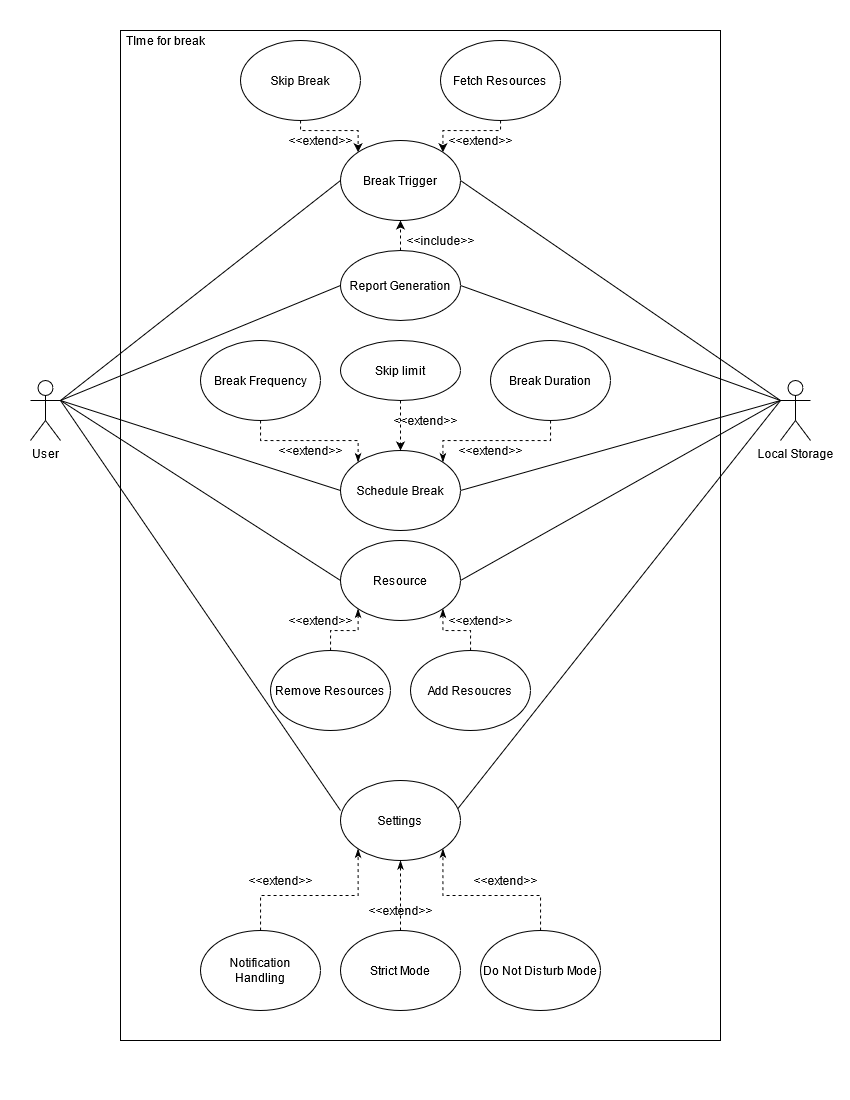

The diagram above was exported from draw.io. Its source (the exported page's mxGraphModel, read from the mxfile embedded in the PNG):
<mxGraphModel dx="1221" dy="691" grid="1" gridSize="10" guides="1" tooltips="1" connect="1" arrows="1" fold="1" page="1" pageScale="1" pageWidth="850" pageHeight="1100" math="0" shadow="0">
  <root>
    <mxCell id="0" />
    <mxCell id="1" parent="0" />
    <mxCell id="llxqfhJK_M7J6phks07K-21" style="rounded=0;orthogonalLoop=1;jettySize=auto;html=1;exitX=1;exitY=0.3333333333333333;exitDx=0;exitDy=0;exitPerimeter=0;entryX=0;entryY=0.5;entryDx=0;entryDy=0;endArrow=none;endFill=0;" parent="1" source="llxqfhJK_M7J6phks07K-1" target="llxqfhJK_M7J6phks07K-3" edge="1">
      <mxGeometry relative="1" as="geometry" />
    </mxCell>
    <mxCell id="llxqfhJK_M7J6phks07K-22" style="edgeStyle=none;rounded=0;orthogonalLoop=1;jettySize=auto;html=1;exitX=1;exitY=0.3333333333333333;exitDx=0;exitDy=0;exitPerimeter=0;entryX=0;entryY=0.5;entryDx=0;entryDy=0;endArrow=none;endFill=0;" parent="1" source="llxqfhJK_M7J6phks07K-1" target="llxqfhJK_M7J6phks07K-6" edge="1">
      <mxGeometry relative="1" as="geometry" />
    </mxCell>
    <mxCell id="llxqfhJK_M7J6phks07K-24" style="edgeStyle=none;rounded=0;orthogonalLoop=1;jettySize=auto;html=1;exitX=1;exitY=0.3333333333333333;exitDx=0;exitDy=0;exitPerimeter=0;entryX=0;entryY=0.5;entryDx=0;entryDy=0;endArrow=none;endFill=0;" parent="1" source="llxqfhJK_M7J6phks07K-1" target="llxqfhJK_M7J6phks07K-9" edge="1">
      <mxGeometry relative="1" as="geometry" />
    </mxCell>
    <mxCell id="llxqfhJK_M7J6phks07K-25" style="edgeStyle=none;rounded=0;orthogonalLoop=1;jettySize=auto;html=1;exitX=1;exitY=0.3333333333333333;exitDx=0;exitDy=0;exitPerimeter=0;entryX=0;entryY=0.375;entryDx=0;entryDy=0;entryPerimeter=0;endArrow=none;endFill=0;" parent="1" source="llxqfhJK_M7J6phks07K-1" target="llxqfhJK_M7J6phks07K-4" edge="1">
      <mxGeometry relative="1" as="geometry" />
    </mxCell>
    <mxCell id="llxqfhJK_M7J6phks07K-50" style="rounded=0;orthogonalLoop=1;jettySize=auto;html=1;exitX=1;exitY=0.3333333333333333;exitDx=0;exitDy=0;exitPerimeter=0;entryX=0;entryY=0.5;entryDx=0;entryDy=0;endArrow=none;endFill=0;" parent="1" source="llxqfhJK_M7J6phks07K-1" target="llxqfhJK_M7J6phks07K-8" edge="1">
      <mxGeometry relative="1" as="geometry" />
    </mxCell>
    <mxCell id="llxqfhJK_M7J6phks07K-1" value="User" style="shape=umlActor;verticalLabelPosition=bottom;verticalAlign=top;html=1;outlineConnect=0;" parent="1" vertex="1">
      <mxGeometry x="30" y="380" width="30" height="60" as="geometry" />
    </mxCell>
    <mxCell id="llxqfhJK_M7J6phks07K-27" style="edgeStyle=none;rounded=0;orthogonalLoop=1;jettySize=auto;html=1;exitX=0;exitY=0.3333333333333333;exitDx=0;exitDy=0;exitPerimeter=0;entryX=1;entryY=0.5;entryDx=0;entryDy=0;endArrow=none;endFill=0;" parent="1" source="llxqfhJK_M7J6phks07K-2" target="llxqfhJK_M7J6phks07K-6" edge="1">
      <mxGeometry relative="1" as="geometry" />
    </mxCell>
    <mxCell id="llxqfhJK_M7J6phks07K-28" style="edgeStyle=none;rounded=0;orthogonalLoop=1;jettySize=auto;html=1;exitX=0;exitY=0.3333333333333333;exitDx=0;exitDy=0;exitPerimeter=0;entryX=1;entryY=0.5;entryDx=0;entryDy=0;endArrow=none;endFill=0;" parent="1" source="llxqfhJK_M7J6phks07K-2" target="llxqfhJK_M7J6phks07K-3" edge="1">
      <mxGeometry relative="1" as="geometry" />
    </mxCell>
    <mxCell id="llxqfhJK_M7J6phks07K-29" style="edgeStyle=none;rounded=0;orthogonalLoop=1;jettySize=auto;html=1;exitX=0;exitY=0.3333333333333333;exitDx=0;exitDy=0;exitPerimeter=0;entryX=1;entryY=0.5;entryDx=0;entryDy=0;endArrow=none;endFill=0;" parent="1" source="llxqfhJK_M7J6phks07K-2" target="llxqfhJK_M7J6phks07K-9" edge="1">
      <mxGeometry relative="1" as="geometry" />
    </mxCell>
    <mxCell id="llxqfhJK_M7J6phks07K-30" style="edgeStyle=none;rounded=0;orthogonalLoop=1;jettySize=auto;html=1;exitX=0;exitY=0.3333333333333333;exitDx=0;exitDy=0;exitPerimeter=0;entryX=0.972;entryY=0.363;entryDx=0;entryDy=0;entryPerimeter=0;endArrow=none;endFill=0;" parent="1" source="llxqfhJK_M7J6phks07K-2" target="llxqfhJK_M7J6phks07K-4" edge="1">
      <mxGeometry relative="1" as="geometry" />
    </mxCell>
    <mxCell id="llxqfhJK_M7J6phks07K-2" value="Local Storage" style="shape=umlActor;verticalLabelPosition=bottom;verticalAlign=top;html=1;outlineConnect=0;" parent="1" vertex="1">
      <mxGeometry x="780" y="380" width="30" height="60" as="geometry" />
    </mxCell>
    <mxCell id="llxqfhJK_M7J6phks07K-3" value="Schedule Break" style="ellipse;whiteSpace=wrap;html=1;" parent="1" vertex="1">
      <mxGeometry x="340" y="450" width="120" height="80" as="geometry" />
    </mxCell>
    <mxCell id="llxqfhJK_M7J6phks07K-4" value="Settings" style="ellipse;whiteSpace=wrap;html=1;" parent="1" vertex="1">
      <mxGeometry x="340" y="780" width="120" height="80" as="geometry" />
    </mxCell>
    <mxCell id="llxqfhJK_M7J6phks07K-58" style="edgeStyle=orthogonalEdgeStyle;rounded=0;orthogonalLoop=1;jettySize=auto;html=1;exitX=0.5;exitY=0;exitDx=0;exitDy=0;entryX=0.5;entryY=1;entryDx=0;entryDy=0;dashed=1;endArrow=classic;endFill=1;" parent="1" source="llxqfhJK_M7J6phks07K-6" target="llxqfhJK_M7J6phks07K-8" edge="1">
      <mxGeometry relative="1" as="geometry" />
    </mxCell>
    <mxCell id="llxqfhJK_M7J6phks07K-6" value="Report Generation" style="ellipse;whiteSpace=wrap;html=1;" parent="1" vertex="1">
      <mxGeometry x="340" y="250" width="120" height="70" as="geometry" />
    </mxCell>
    <mxCell id="llxqfhJK_M7J6phks07K-51" style="edgeStyle=none;rounded=0;orthogonalLoop=1;jettySize=auto;html=1;exitX=1;exitY=0.5;exitDx=0;exitDy=0;entryX=0;entryY=0.3333333333333333;entryDx=0;entryDy=0;entryPerimeter=0;endArrow=none;endFill=0;" parent="1" source="llxqfhJK_M7J6phks07K-8" target="llxqfhJK_M7J6phks07K-2" edge="1">
      <mxGeometry relative="1" as="geometry" />
    </mxCell>
    <mxCell id="llxqfhJK_M7J6phks07K-8" value="Break Trigger" style="ellipse;whiteSpace=wrap;html=1;" parent="1" vertex="1">
      <mxGeometry x="340" y="140" width="120" height="80" as="geometry" />
    </mxCell>
    <mxCell id="llxqfhJK_M7J6phks07K-9" value="Resource" style="ellipse;whiteSpace=wrap;html=1;" parent="1" vertex="1">
      <mxGeometry x="340" y="540" width="120" height="80" as="geometry" />
    </mxCell>
    <mxCell id="llxqfhJK_M7J6phks07K-32" style="edgeStyle=orthogonalEdgeStyle;rounded=0;orthogonalLoop=1;jettySize=auto;html=1;exitX=0.5;exitY=0;exitDx=0;exitDy=0;entryX=1;entryY=1;entryDx=0;entryDy=0;dashed=1;endArrow=classicThin;endFill=1;" parent="1" source="llxqfhJK_M7J6phks07K-11" target="llxqfhJK_M7J6phks07K-9" edge="1">
      <mxGeometry relative="1" as="geometry" />
    </mxCell>
    <mxCell id="llxqfhJK_M7J6phks07K-11" value="&lt;div&gt;Add Resoucres&lt;/div&gt;" style="ellipse;whiteSpace=wrap;html=1;" parent="1" vertex="1">
      <mxGeometry x="410" y="650" width="120" height="80" as="geometry" />
    </mxCell>
    <mxCell id="llxqfhJK_M7J6phks07K-31" style="edgeStyle=orthogonalEdgeStyle;rounded=0;orthogonalLoop=1;jettySize=auto;html=1;exitX=0.5;exitY=0;exitDx=0;exitDy=0;entryX=0;entryY=1;entryDx=0;entryDy=0;endArrow=classicThin;endFill=1;dashed=1;" parent="1" source="llxqfhJK_M7J6phks07K-12" target="llxqfhJK_M7J6phks07K-9" edge="1">
      <mxGeometry relative="1" as="geometry" />
    </mxCell>
    <mxCell id="llxqfhJK_M7J6phks07K-12" value="Remove Resources" style="ellipse;whiteSpace=wrap;html=1;" parent="1" vertex="1">
      <mxGeometry x="270" y="650" width="120" height="80" as="geometry" />
    </mxCell>
    <mxCell id="llxqfhJK_M7J6phks07K-36" style="edgeStyle=orthogonalEdgeStyle;rounded=0;orthogonalLoop=1;jettySize=auto;html=1;exitX=0.5;exitY=0;exitDx=0;exitDy=0;entryX=0;entryY=1;entryDx=0;entryDy=0;dashed=1;endArrow=classicThin;endFill=1;" parent="1" source="llxqfhJK_M7J6phks07K-13" target="llxqfhJK_M7J6phks07K-4" edge="1">
      <mxGeometry relative="1" as="geometry" />
    </mxCell>
    <mxCell id="llxqfhJK_M7J6phks07K-13" value="&lt;div&gt;Notification &lt;br&gt;&lt;/div&gt;&lt;div&gt;Handling&lt;br&gt;&lt;/div&gt;" style="ellipse;whiteSpace=wrap;html=1;" parent="1" vertex="1">
      <mxGeometry x="200" y="930" width="120" height="80" as="geometry" />
    </mxCell>
    <mxCell id="llxqfhJK_M7J6phks07K-38" style="edgeStyle=orthogonalEdgeStyle;rounded=0;orthogonalLoop=1;jettySize=auto;html=1;exitX=0.5;exitY=0;exitDx=0;exitDy=0;entryX=1;entryY=1;entryDx=0;entryDy=0;dashed=1;endArrow=classicThin;endFill=1;" parent="1" source="llxqfhJK_M7J6phks07K-14" target="llxqfhJK_M7J6phks07K-4" edge="1">
      <mxGeometry relative="1" as="geometry" />
    </mxCell>
    <mxCell id="llxqfhJK_M7J6phks07K-14" value="Do Not Disturb Mode" style="ellipse;whiteSpace=wrap;html=1;" parent="1" vertex="1">
      <mxGeometry x="480" y="930" width="120" height="80" as="geometry" />
    </mxCell>
    <mxCell id="llxqfhJK_M7J6phks07K-39" style="edgeStyle=orthogonalEdgeStyle;rounded=0;orthogonalLoop=1;jettySize=auto;html=1;exitX=0.5;exitY=1;exitDx=0;exitDy=0;entryX=0;entryY=0;entryDx=0;entryDy=0;dashed=1;endArrow=classicThin;endFill=1;" parent="1" source="llxqfhJK_M7J6phks07K-17" target="llxqfhJK_M7J6phks07K-3" edge="1">
      <mxGeometry relative="1" as="geometry">
        <Array as="points">
          <mxPoint x="260" y="440" />
          <mxPoint x="358" y="440" />
        </Array>
      </mxGeometry>
    </mxCell>
    <mxCell id="llxqfhJK_M7J6phks07K-17" value="Break Frequency" style="ellipse;whiteSpace=wrap;html=1;" parent="1" vertex="1">
      <mxGeometry x="200" y="340" width="120" height="80" as="geometry" />
    </mxCell>
    <mxCell id="llxqfhJK_M7J6phks07K-40" style="edgeStyle=orthogonalEdgeStyle;rounded=0;orthogonalLoop=1;jettySize=auto;html=1;exitX=0.5;exitY=1;exitDx=0;exitDy=0;entryX=1;entryY=0;entryDx=0;entryDy=0;dashed=1;endArrow=classicThin;endFill=1;" parent="1" source="llxqfhJK_M7J6phks07K-18" target="llxqfhJK_M7J6phks07K-3" edge="1">
      <mxGeometry relative="1" as="geometry">
        <Array as="points">
          <mxPoint x="550" y="440" />
          <mxPoint x="442" y="440" />
        </Array>
      </mxGeometry>
    </mxCell>
    <mxCell id="llxqfhJK_M7J6phks07K-18" value="Break Duration" style="ellipse;whiteSpace=wrap;html=1;" parent="1" vertex="1">
      <mxGeometry x="490" y="340" width="120" height="80" as="geometry" />
    </mxCell>
    <mxCell id="llxqfhJK_M7J6phks07K-37" style="edgeStyle=orthogonalEdgeStyle;rounded=0;orthogonalLoop=1;jettySize=auto;html=1;exitX=0.5;exitY=0;exitDx=0;exitDy=0;entryX=0.5;entryY=1;entryDx=0;entryDy=0;dashed=1;endArrow=classicThin;endFill=1;" parent="1" source="llxqfhJK_M7J6phks07K-19" target="llxqfhJK_M7J6phks07K-4" edge="1">
      <mxGeometry relative="1" as="geometry" />
    </mxCell>
    <mxCell id="llxqfhJK_M7J6phks07K-19" value="Strict Mode" style="ellipse;whiteSpace=wrap;html=1;" parent="1" vertex="1">
      <mxGeometry x="340" y="930" width="120" height="80" as="geometry" />
    </mxCell>
    <mxCell id="llxqfhJK_M7J6phks07K-33" value="&amp;lt;&amp;lt;extend&amp;gt;&amp;gt;" style="text;html=1;align=center;verticalAlign=middle;resizable=0;points=[];autosize=1;" parent="1" vertex="1">
      <mxGeometry x="440" y="610" width="80" height="20" as="geometry" />
    </mxCell>
    <mxCell id="llxqfhJK_M7J6phks07K-34" value="&amp;lt;&amp;lt;extend&amp;gt;&amp;gt;" style="text;html=1;align=center;verticalAlign=middle;resizable=0;points=[];autosize=1;" parent="1" vertex="1">
      <mxGeometry x="280" y="610" width="80" height="20" as="geometry" />
    </mxCell>
    <mxCell id="llxqfhJK_M7J6phks07K-41" value="&amp;lt;&amp;lt;extend&amp;gt;&amp;gt;" style="text;html=1;align=center;verticalAlign=middle;resizable=0;points=[];autosize=1;" parent="1" vertex="1">
      <mxGeometry x="270" y="440" width="80" height="20" as="geometry" />
    </mxCell>
    <mxCell id="llxqfhJK_M7J6phks07K-42" value="&amp;lt;&amp;lt;extend&amp;gt;&amp;gt;" style="text;html=1;align=center;verticalAlign=middle;resizable=0;points=[];autosize=1;" parent="1" vertex="1">
      <mxGeometry x="450" y="440" width="80" height="20" as="geometry" />
    </mxCell>
    <mxCell id="llxqfhJK_M7J6phks07K-43" value="&amp;lt;&amp;lt;extend&amp;gt;&amp;gt;" style="text;html=1;align=center;verticalAlign=middle;resizable=0;points=[];autosize=1;" parent="1" vertex="1">
      <mxGeometry x="240" y="870" width="80" height="20" as="geometry" />
    </mxCell>
    <mxCell id="llxqfhJK_M7J6phks07K-44" value="&amp;lt;&amp;lt;extend&amp;gt;&amp;gt;" style="text;html=1;align=center;verticalAlign=middle;resizable=0;points=[];autosize=1;" parent="1" vertex="1">
      <mxGeometry x="465" y="870" width="80" height="20" as="geometry" />
    </mxCell>
    <mxCell id="llxqfhJK_M7J6phks07K-45" value="&amp;lt;&amp;lt;extend&amp;gt;&amp;gt;" style="text;html=1;align=center;verticalAlign=middle;resizable=0;points=[];autosize=1;" parent="1" vertex="1">
      <mxGeometry x="360" y="900" width="80" height="20" as="geometry" />
    </mxCell>
    <mxCell id="a7P-xRe1kFVgtUjAYTP--4" style="edgeStyle=orthogonalEdgeStyle;rounded=0;orthogonalLoop=1;jettySize=auto;html=1;exitX=0.5;exitY=1;exitDx=0;exitDy=0;entryX=0;entryY=0;entryDx=0;entryDy=0;dashed=1;" edge="1" parent="1" source="llxqfhJK_M7J6phks07K-46" target="llxqfhJK_M7J6phks07K-8">
      <mxGeometry relative="1" as="geometry">
        <Array as="points">
          <mxPoint x="300" y="130" />
          <mxPoint x="358" y="130" />
        </Array>
      </mxGeometry>
    </mxCell>
    <mxCell id="llxqfhJK_M7J6phks07K-46" value="Skip Break " style="ellipse;whiteSpace=wrap;html=1;fillColor=none;" parent="1" vertex="1">
      <mxGeometry x="240" y="40" width="120" height="80" as="geometry" />
    </mxCell>
    <mxCell id="a7P-xRe1kFVgtUjAYTP--2" style="edgeStyle=orthogonalEdgeStyle;rounded=0;orthogonalLoop=1;jettySize=auto;html=1;exitX=0.5;exitY=1;exitDx=0;exitDy=0;entryX=1;entryY=0;entryDx=0;entryDy=0;dashed=1;" edge="1" parent="1" source="llxqfhJK_M7J6phks07K-47" target="llxqfhJK_M7J6phks07K-8">
      <mxGeometry relative="1" as="geometry">
        <Array as="points">
          <mxPoint x="500" y="130" />
          <mxPoint x="442" y="130" />
        </Array>
      </mxGeometry>
    </mxCell>
    <mxCell id="llxqfhJK_M7J6phks07K-47" value="Fetch Resources" style="ellipse;whiteSpace=wrap;html=1;fillColor=none;" parent="1" vertex="1">
      <mxGeometry x="440" y="40" width="120" height="80" as="geometry" />
    </mxCell>
    <mxCell id="llxqfhJK_M7J6phks07K-55" value="&amp;lt;&amp;lt;extend&amp;gt;&amp;gt;" style="text;html=1;align=center;verticalAlign=middle;resizable=0;points=[];autosize=1;" parent="1" vertex="1">
      <mxGeometry x="440" y="130" width="80" height="20" as="geometry" />
    </mxCell>
    <mxCell id="llxqfhJK_M7J6phks07K-56" value="&amp;lt;&amp;lt;extend&amp;gt;&amp;gt;" style="text;html=1;align=center;verticalAlign=middle;resizable=0;points=[];autosize=1;" parent="1" vertex="1">
      <mxGeometry x="280" y="130" width="80" height="20" as="geometry" />
    </mxCell>
    <mxCell id="llxqfhJK_M7J6phks07K-59" value="&amp;lt;&amp;lt;include&amp;gt;&amp;gt;" style="text;html=1;align=center;verticalAlign=middle;resizable=0;points=[];autosize=1;" parent="1" vertex="1">
      <mxGeometry x="400" y="230" width="80" height="20" as="geometry" />
    </mxCell>
    <mxCell id="a7P-xRe1kFVgtUjAYTP--6" style="edgeStyle=orthogonalEdgeStyle;rounded=0;orthogonalLoop=1;jettySize=auto;html=1;exitX=0.5;exitY=1;exitDx=0;exitDy=0;entryX=0.5;entryY=0;entryDx=0;entryDy=0;dashed=1;" edge="1" parent="1" source="a7P-xRe1kFVgtUjAYTP--5" target="llxqfhJK_M7J6phks07K-3">
      <mxGeometry relative="1" as="geometry" />
    </mxCell>
    <mxCell id="a7P-xRe1kFVgtUjAYTP--5" value="Skip limit" style="ellipse;whiteSpace=wrap;html=1;" vertex="1" parent="1">
      <mxGeometry x="340" y="340" width="120" height="60" as="geometry" />
    </mxCell>
    <mxCell id="a7P-xRe1kFVgtUjAYTP--7" value="&amp;lt;&amp;lt;extend&amp;gt;&amp;gt;" style="text;html=1;align=center;verticalAlign=middle;resizable=0;points=[];autosize=1;" vertex="1" parent="1">
      <mxGeometry x="385" y="410" width="80" height="20" as="geometry" />
    </mxCell>
    <mxCell id="a7P-xRe1kFVgtUjAYTP--11" value="" style="rounded=0;whiteSpace=wrap;html=1;fillColor=none;" vertex="1" parent="1">
      <mxGeometry x="120" y="30" width="600" height="1010" as="geometry" />
    </mxCell>
    <mxCell id="a7P-xRe1kFVgtUjAYTP--12" value="TIme for break" style="text;html=1;align=center;verticalAlign=middle;resizable=0;points=[];autosize=1;" vertex="1" parent="1">
      <mxGeometry x="120" y="30" width="90" height="20" as="geometry" />
    </mxCell>
  </root>
</mxGraphModel>